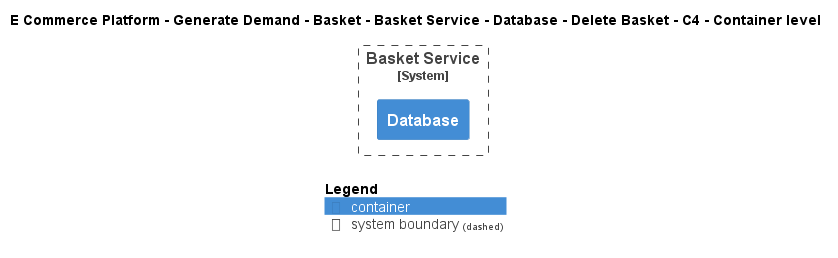

The diagram above was rendered by PlantUML. Its source (embedded in the PNG):
@startuml
!include ..\..\..\..\..\..\..\..\..\.c4s\C4_Container.puml

AddElementTag("c4interflow:lifecycle:new", $bgColor=green, $fontColor=#ffffff, $borderColor=green, $shadowing="False")
AddElementTag("c4interflow:lifecycle:changed", $bgColor=orange, $fontColor=#ffffff, $borderColor=orange, $shadowing="False")
AddElementTag("c4interflow:lifecycle:removed", $bgColor=red, $fontColor=#ffffff, $borderColor=red, $shadowing="False")

AddRelTag("c4interflow:lifecycle:new", $textColor=green, $lineColor=green)
AddRelTag("c4interflow:lifecycle:changed", $textColor=orange, $lineColor=orange)
AddRelTag("c4interflow:lifecycle:removed", $textColor=red, $lineColor=red)

SHOW_PERSON_PORTRAIT()
LAYOUT_TOP_DOWN()

skinparam linetype polyline

title E Commerce Platform - Generate Demand - Basket - Basket Service - Database - Delete Basket - C4 - Container level


System_Boundary(ECommercePlatform.GenerateDemand.Basket.SoftwareSystems.BasketService, "Basket Service") {
    Container(ECommercePlatform.GenerateDemand.Basket.SoftwareSystems.BasketService.Containers.Database, "Database", "", "")
}



SHOW_LEGEND()
@enduml